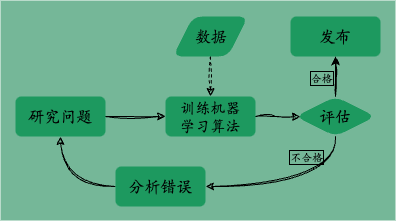

The diagram above was exported from draw.io. Its source (the exported page's mxGraphModel, read from the mxfile embedded in the PNG):
<mxGraphModel dx="598" dy="698" grid="1" gridSize="10" guides="1" tooltips="1" connect="1" arrows="1" fold="1" page="1" pageScale="1" pageWidth="850" pageHeight="1100" math="0" shadow="0">
  <root>
    <mxCell id="0" />
    <mxCell id="1" parent="0" />
    <mxCell id="2" value="" style="rounded=0;whiteSpace=wrap;html=1;fillColor=#75B798;strokeColor=none;" parent="1" vertex="1">
      <mxGeometry x="245" y="134" width="395" height="220" as="geometry" />
    </mxCell>
    <mxCell id="qqlK9WRw1tM04k_fKXos-6" style="edgeStyle=orthogonalEdgeStyle;rounded=0;orthogonalLoop=1;jettySize=auto;html=1;entryX=0;entryY=0.5;entryDx=0;entryDy=0;fontSize=15;sketch=1;curveFitting=1;jiggle=2;" parent="1" source="qqlK9WRw1tM04k_fKXos-1" target="qqlK9WRw1tM04k_fKXos-2" edge="1">
      <mxGeometry relative="1" as="geometry" />
    </mxCell>
    <mxCell id="qqlK9WRw1tM04k_fKXos-1" value="研究问题" style="rounded=1;whiteSpace=wrap;html=1;fontSize=16;fillColor=#1D995F;fontFamily=Kaiti SC;strokeColor=none;" parent="1" vertex="1">
      <mxGeometry x="260" y="230" width="90" height="40" as="geometry" />
    </mxCell>
    <mxCell id="qqlK9WRw1tM04k_fKXos-7" style="edgeStyle=orthogonalEdgeStyle;rounded=0;orthogonalLoop=1;jettySize=auto;html=1;entryX=0.062;entryY=0.507;entryDx=0;entryDy=0;fontSize=15;sketch=1;curveFitting=1;jiggle=2;entryPerimeter=0;" parent="1" source="qqlK9WRw1tM04k_fKXos-2" target="qqlK9WRw1tM04k_fKXos-5" edge="1">
      <mxGeometry relative="1" as="geometry" />
    </mxCell>
    <mxCell id="qqlK9WRw1tM04k_fKXos-2" value="训练机器&lt;br&gt;学习算法" style="rounded=1;whiteSpace=wrap;html=1;fontSize=15;fillColor=#1D995F;fontFamily=Kaiti SC;strokeColor=none;" parent="1" vertex="1">
      <mxGeometry x="410" y="230" width="90" height="40" as="geometry" />
    </mxCell>
    <mxCell id="qqlK9WRw1tM04k_fKXos-9" style="edgeStyle=orthogonalEdgeStyle;rounded=0;orthogonalLoop=1;jettySize=auto;html=1;entryX=0.5;entryY=1;entryDx=0;entryDy=0;fontSize=15;sketch=1;curveFitting=1;jiggle=2;curved=1;" parent="1" source="qqlK9WRw1tM04k_fKXos-3" target="qqlK9WRw1tM04k_fKXos-1" edge="1">
      <mxGeometry relative="1" as="geometry" />
    </mxCell>
    <mxCell id="qqlK9WRw1tM04k_fKXos-3" value="分析错误" style="rounded=1;whiteSpace=wrap;html=1;fontSize=16;fillColor=#1D995F;fontFamily=Kaiti SC;strokeColor=none;" parent="1" vertex="1">
      <mxGeometry x="360" y="300" width="90" height="40" as="geometry" />
    </mxCell>
    <mxCell id="qqlK9WRw1tM04k_fKXos-4" value="发布" style="rounded=1;whiteSpace=wrap;html=1;fontSize=16;fillColor=#1D995F;fontFamily=Kaiti SC;strokeColor=none;" parent="1" vertex="1">
      <mxGeometry x="535" y="150" width="90" height="40" as="geometry" />
    </mxCell>
    <mxCell id="qqlK9WRw1tM04k_fKXos-8" style="edgeStyle=orthogonalEdgeStyle;rounded=0;orthogonalLoop=1;jettySize=auto;html=1;entryX=1;entryY=0.5;entryDx=0;entryDy=0;fontSize=15;sketch=1;curveFitting=1;jiggle=2;curved=1;exitX=0.5;exitY=1;exitDx=0;exitDy=0;" parent="1" source="qqlK9WRw1tM04k_fKXos-5" target="qqlK9WRw1tM04k_fKXos-3" edge="1">
      <mxGeometry relative="1" as="geometry" />
    </mxCell>
    <mxCell id="qqlK9WRw1tM04k_fKXos-13" value="不合格" style="edgeLabel;align=center;verticalAlign=middle;resizable=0;points=[];fontSize=11;fontColor=default;labelBackgroundColor=none;labelBorderColor=default;html=1;fontFamily=Kaiti SC;" parent="qqlK9WRw1tM04k_fKXos-8" vertex="1" connectable="0">
      <mxGeometry x="-0.8" relative="1" as="geometry">
        <mxPoint x="-30" y="2" as="offset" />
      </mxGeometry>
    </mxCell>
    <mxCell id="qqlK9WRw1tM04k_fKXos-10" style="edgeStyle=orthogonalEdgeStyle;rounded=0;orthogonalLoop=1;jettySize=auto;html=1;entryX=0.5;entryY=1;entryDx=0;entryDy=0;fontSize=15;" parent="1" source="qqlK9WRw1tM04k_fKXos-5" target="qqlK9WRw1tM04k_fKXos-4" edge="1">
      <mxGeometry relative="1" as="geometry" />
    </mxCell>
    <mxCell id="qqlK9WRw1tM04k_fKXos-11" value="合格" style="edgeLabel;align=center;verticalAlign=middle;resizable=0;points=[];fontSize=11;fontColor=default;labelBackgroundColor=none;labelBorderColor=default;html=1;fontFamily=Kaiti SC;" parent="qqlK9WRw1tM04k_fKXos-10" vertex="1" connectable="0">
      <mxGeometry x="-0.05" relative="1" as="geometry">
        <mxPoint x="-15" as="offset" />
      </mxGeometry>
    </mxCell>
    <mxCell id="qqlK9WRw1tM04k_fKXos-12" value="" style="edgeStyle=orthogonalEdgeStyle;rounded=0;orthogonalLoop=1;jettySize=auto;html=1;fontSize=15;sketch=1;curveFitting=1;jiggle=2;" parent="1" source="qqlK9WRw1tM04k_fKXos-5" target="qqlK9WRw1tM04k_fKXos-4" edge="1">
      <mxGeometry relative="1" as="geometry" />
    </mxCell>
    <mxCell id="qqlK9WRw1tM04k_fKXos-5" value="评估" style="rhombus;whiteSpace=wrap;html=1;fontSize=16;rounded=1;fillColor=#1D995F;fontFamily=Kaiti SC;strokeColor=none;" parent="1" vertex="1">
      <mxGeometry x="540" y="230" width="80" height="40" as="geometry" />
    </mxCell>
    <mxCell id="qqlK9WRw1tM04k_fKXos-15" style="edgeStyle=orthogonalEdgeStyle;rounded=0;orthogonalLoop=1;jettySize=auto;html=1;fontSize=15;dashed=1;sketch=1;curveFitting=1;jiggle=2;" parent="1" source="qqlK9WRw1tM04k_fKXos-14" target="qqlK9WRw1tM04k_fKXos-2" edge="1">
      <mxGeometry relative="1" as="geometry" />
    </mxCell>
    <mxCell id="qqlK9WRw1tM04k_fKXos-14" value="数据" style="shape=parallelogram;perimeter=parallelogramPerimeter;whiteSpace=wrap;html=1;fixedSize=1;fontSize=16;rounded=1;fillColor=#1D995F;fontFamily=Kaiti SC;strokeColor=none;" parent="1" vertex="1">
      <mxGeometry x="417.5" y="150" width="75" height="40" as="geometry" />
    </mxCell>
  </root>
</mxGraphModel>